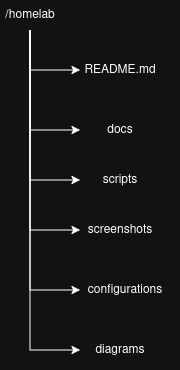

The diagram above was exported from draw.io. Its source (the exported page's mxGraphModel, read from the mxfile embedded in the PNG):
<mxGraphModel dx="978" dy="543" grid="1" gridSize="10" guides="1" tooltips="1" connect="1" arrows="1" fold="1" page="1" pageScale="1" pageWidth="827" pageHeight="1169" math="0" shadow="0">
  <root>
    <mxCell id="0" />
    <mxCell id="1" parent="0" />
    <mxCell id="zfU9Ad23kSNk6-11cMGA-3" edge="1" parent="1" source="zfU9Ad23kSNk6-11cMGA-2" style="edgeStyle=orthogonalEdgeStyle;rounded=0;orthogonalLoop=1;jettySize=auto;html=1;">
      <mxGeometry relative="1" as="geometry">
        <Array as="points">
          <mxPoint x="320" y="340" />
          <mxPoint x="370" y="340" />
        </Array>
        <mxPoint x="370" y="340" as="targetPoint" />
      </mxGeometry>
    </mxCell>
    <mxCell id="zfU9Ad23kSNk6-11cMGA-4" edge="1" parent="1" source="zfU9Ad23kSNk6-11cMGA-2" style="edgeStyle=orthogonalEdgeStyle;rounded=0;orthogonalLoop=1;jettySize=auto;html=1;">
      <mxGeometry relative="1" as="geometry">
        <Array as="points">
          <mxPoint x="320" y="400" />
          <mxPoint x="320" y="400" />
        </Array>
        <mxPoint x="370" y="400" as="targetPoint" />
      </mxGeometry>
    </mxCell>
    <mxCell id="zfU9Ad23kSNk6-11cMGA-7" edge="1" parent="1" source="zfU9Ad23kSNk6-11cMGA-2" style="edgeStyle=orthogonalEdgeStyle;rounded=0;orthogonalLoop=1;jettySize=auto;html=1;">
      <mxGeometry relative="1" as="geometry">
        <Array as="points">
          <mxPoint x="320" y="450" />
          <mxPoint x="370" y="450" />
        </Array>
        <mxPoint x="370" y="450" as="targetPoint" />
      </mxGeometry>
    </mxCell>
    <mxCell id="zfU9Ad23kSNk6-11cMGA-2" parent="1" style="text;html=1;whiteSpace=wrap;strokeColor=none;fillColor=none;align=center;verticalAlign=middle;rounded=0;" value="/homelab" vertex="1">
      <mxGeometry height="30" width="60" x="290" y="270" as="geometry" />
    </mxCell>
    <mxCell id="zfU9Ad23kSNk6-11cMGA-5" parent="1" style="text;html=1;whiteSpace=wrap;strokeColor=none;fillColor=none;align=center;verticalAlign=middle;rounded=0;" value="README.md" vertex="1">
      <mxGeometry height="40" width="100" x="360" y="320" as="geometry" />
    </mxCell>
    <mxCell id="zfU9Ad23kSNk6-11cMGA-6" parent="1" style="text;html=1;whiteSpace=wrap;strokeColor=none;fillColor=none;align=center;verticalAlign=middle;rounded=0;" value="docs" vertex="1">
      <mxGeometry height="40" width="100" x="360" y="380" as="geometry" />
    </mxCell>
    <mxCell id="zfU9Ad23kSNk6-11cMGA-8" parent="1" style="text;html=1;whiteSpace=wrap;strokeColor=none;fillColor=none;align=center;verticalAlign=middle;rounded=0;" value="scripts" vertex="1">
      <mxGeometry height="40" width="100" x="360" y="430" as="geometry" />
    </mxCell>
    <mxCell id="zfU9Ad23kSNk6-11cMGA-9" edge="1" parent="1" style="edgeStyle=orthogonalEdgeStyle;rounded=0;orthogonalLoop=1;jettySize=auto;html=1;">
      <mxGeometry relative="1" as="geometry">
        <Array as="points">
          <mxPoint x="320" y="500" />
          <mxPoint x="370" y="500" />
        </Array>
        <mxPoint x="320" y="300" as="sourcePoint" />
        <mxPoint x="370" y="500" as="targetPoint" />
      </mxGeometry>
    </mxCell>
    <mxCell id="zfU9Ad23kSNk6-11cMGA-11" parent="1" style="text;html=1;whiteSpace=wrap;strokeColor=none;fillColor=none;align=center;verticalAlign=middle;rounded=0;" value="screenshots" vertex="1">
      <mxGeometry height="40" width="100" x="360" y="480" as="geometry" />
    </mxCell>
    <mxCell id="zfU9Ad23kSNk6-11cMGA-12" edge="1" parent="1" style="edgeStyle=orthogonalEdgeStyle;rounded=0;orthogonalLoop=1;jettySize=auto;html=1;">
      <mxGeometry relative="1" as="geometry">
        <Array as="points">
          <mxPoint x="320" y="560" />
          <mxPoint x="370" y="560" />
        </Array>
        <mxPoint x="320" y="300" as="sourcePoint" />
        <mxPoint x="370" y="560" as="targetPoint" />
      </mxGeometry>
    </mxCell>
    <mxCell id="zfU9Ad23kSNk6-11cMGA-13" parent="1" style="text;html=1;whiteSpace=wrap;strokeColor=none;fillColor=none;align=center;verticalAlign=middle;rounded=0;" value="configurations" vertex="1">
      <mxGeometry height="40" width="110" x="360" y="540" as="geometry" />
    </mxCell>
    <mxCell id="zfU9Ad23kSNk6-11cMGA-14" edge="1" parent="1" style="edgeStyle=orthogonalEdgeStyle;rounded=0;orthogonalLoop=1;jettySize=auto;html=1;">
      <mxGeometry relative="1" as="geometry">
        <Array as="points">
          <mxPoint x="320" y="620" />
          <mxPoint x="370" y="620" />
        </Array>
        <mxPoint x="320" y="300" as="sourcePoint" />
        <mxPoint x="370" y="620" as="targetPoint" />
      </mxGeometry>
    </mxCell>
    <mxCell id="zfU9Ad23kSNk6-11cMGA-17" parent="1" style="text;html=1;whiteSpace=wrap;strokeColor=none;fillColor=none;align=center;verticalAlign=middle;rounded=0;" value="diagrams" vertex="1">
      <mxGeometry height="40" width="110" x="355" y="600" as="geometry" />
    </mxCell>
  </root>
</mxGraphModel>